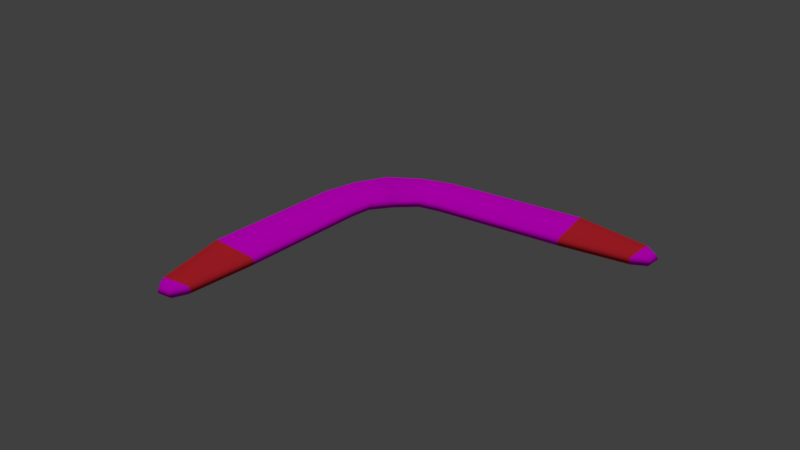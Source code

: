 # Source: boomerang.blend  (saved by Blender 2.77.0; exported with 4.5.12 LTS)
import bpy
from mathutils import Matrix  # noqa: F401  (used for matrix-valued properties, if any)

bpy.ops.wm.read_factory_settings(use_empty=True)
scene = bpy.context.scene
scene.name = 'Scene'

# ---- collections
col_collection_1 = bpy.data.collections.new('Collection 1'); scene.collection.children.link(col_collection_1)

# ---- images (referenced by path relative to the original .blend; pixels are not part of the script)
import os
ASSET_DIR = os.environ.get("B2B_ASSET_DIR", "")  # directory of the original .blend (textures are referenced by path, not embedded)
HERE = os.path.dirname(os.path.abspath(__file__))  # packed textures are extracted next to this script under _unpacked/

def load_image(name, relpath, width, height, colorspace="sRGB"):
    """Load a texture the original file referenced (path relative to the .blend, or extracted next to this script)."""
    p = next((c for c in (os.path.join(HERE, relpath), os.path.join(ASSET_DIR, relpath)) if relpath and os.path.exists(c)), "")
    if p:
        img = bpy.data.images.load(p, check_existing=True)
        img.name = name
    else:  # same state as the original file: an image datablock whose file is absent (Cycles renders it pink)
        img = bpy.data.images.new(name, width, height)
        img.source = "FILE"
        img.filepath = "//" + (relpath or name)
    img.colorspace_settings.name = colorspace
    return img
img_brazilian_rosewood_tif_001 = load_image('Brazilian_Rosewood.tif.001', 'Brazilian_Rosewood.tif', 1024, 1024, 'sRGB')

# ---- materials (node trees are filled in below, after node groups)
mat_grip = bpy.data.materials.new('Grip')
mat_grip.alpha_threshold = 0.0
mat_grip.diffuse_color = (0.8, 0.02712, 0.04174, 1.0)
mat_grip.roughness = 0.5
mat_wood = bpy.data.materials.new('Wood')
mat_wood.alpha_threshold = 0.0
mat_wood.roughness = 0.5

# ---- material node trees
mat_wood.use_nodes = True; mat_wood.node_tree.nodes.clear()
_N = mat_wood.node_tree.nodes; _L = mat_wood.node_tree.links
n0 = _N.new('ShaderNodeOutputMaterial'); n0.name = 'Material Output'; n0.location = (300, 300)
n1 = _N.new('ShaderNodeBsdfDiffuse'); n1.name = 'Diffuse BSDF'; n1.location = (10, 300)
n2 = _N.new('ShaderNodeTexImage'); n2.name = 'Image Texture'; n2.location = (-180, 300)
n2.width = 140
n2.image = img_brazilian_rosewood_tif_001
_L.new(n1.outputs[0], n0.inputs[0])
_L.new(n2.outputs[0], n1.inputs[0])
n0.is_active_output = True

# ---- world
world_world = bpy.data.worlds.new('World'); scene.world = world_world
world_world.color = (0.05088, 0.05088, 0.05088)
world_world.use_sun_shadow = False
world_world.sun_shadow_jitter_overblur = 0.0
world_world.cycles.sampling_method = 'MANUAL'

# ---- lights
light_hemi_001 = bpy.data.lights.new('Hemi.001', 'SUN')
light_hemi_001.transmission_factor = 0.0
light_hemi_001.angle = 0.1993
light_hemi_001.energy = 1.0
light_hemi_001.shadow_buffer_clip_start = 0.5
light_hemi_001.shadow_soft_size = 0.1
light_hemi_001.shadow_cascade_max_distance = 1000.0

# ---- meshes
me_boomerang = bpy.data.meshes.new('Boomerang')
me_boomerang.from_pydata([(0.4653, 0.342, -0.01701), (0.4666, 0.3481, -0.01094), (0.4413, 0.2338, -0.01094), (0.4427, 0.24, -0.01701), (0.5261, 0.3085, -0.01701), (0.5288, 0.3138, -0.01094), (0.4766, 0.209, -0.01094), (0.4793, 0.2143, -0.01701), (0.7544, 0.1149, -0.01701), (0.758, 0.1194, -0.01094), (0.6845, 0.02835, -0.01094), (0.6881, 0.03281, -0.01701), (0.8491, -0.02025, -0.01701), (0.8533, -0.01659, -0.01094), (0.7997, -0.06314, -0.01094), (0.8041, -0.05932, -0.01701), (0.8587, -0.05693, -0.01094), (0.8535, -0.05339, -0.01701), (0.8346, -0.06984, -0.01701), (0.8368, -0.07595, -0.01094), (0.4666, 0.3481, -0.006074), (0.4653, 0.342, 2.142e-07), (0.4427, 0.24, 2.142e-07), (0.4413, 0.2338, -0.006074), (0.5288, 0.3138, -0.006074), (0.5261, 0.3085, 2.142e-07), (0.4793, 0.2143, 2.142e-07), (0.4766, 0.209, -0.006074), (0.758, 0.1194, -0.006074), (0.7544, 0.1149, 2.142e-07), (0.6881, 0.03281, 2.142e-07), (0.6845, 0.02835, -0.006074), (0.8533, -0.01659, -0.006074), (0.8491, -0.02025, 2.142e-07), (0.8041, -0.05932, 2.142e-07), (0.7997, -0.06314, -0.006074), (0.8535, -0.05339, 2.142e-07), (0.8587, -0.05693, -0.006074), (0.8368, -0.07595, -0.006074), (0.8346, -0.06984, 2.142e-07), (0.3897, 0.3621, -0.01701), (0.3897, 0.3685, -0.01094), (0.3897, 0.2385, -0.01094), (0.3897, 0.2448, -0.01701), (0.3142, 0.342, -0.01701), (0.3129, 0.3481, -0.01094), (0.3381, 0.2338, -0.01094), (0.3368, 0.24, -0.01701), (0.2534, 0.3085, -0.01701), (0.2507, 0.3138, -0.01094), (0.3028, 0.209, -0.01094), (0.3002, 0.2143, -0.01701), (0.02511, 0.1149, -0.01701), (0.02147, 0.1194, -0.01094), (0.09497, 0.02835, -0.01094), (0.09138, 0.03281, -0.01701), (-0.06963, -0.02025, -0.01701), (-0.07385, -0.01659, -0.01094), (-0.02021, -0.06314, -0.01094), (-0.02461, -0.05932, -0.01701), (-0.07925, -0.05693, -0.01094), (-0.07406, -0.05339, -0.01701), (-0.05511, -0.06984, -0.01701), (-0.05734, -0.07595, -0.01094), (0.3897, 0.3685, -0.006074), (0.3897, 0.3621, 2.142e-07), (0.3897, 0.2448, 2.142e-07), (0.3897, 0.2385, -0.006074), (0.3129, 0.3481, -0.006074), (0.3142, 0.342, 2.142e-07), (0.3368, 0.24, 2.142e-07), (0.3381, 0.2338, -0.006074), (0.2507, 0.3138, -0.006074), (0.2534, 0.3085, 2.142e-07), (0.3002, 0.2143, 2.142e-07), (0.3028, 0.209, -0.006074), (0.02147, 0.1194, -0.006074), (0.02511, 0.1149, 2.142e-07), (0.09138, 0.03281, 2.142e-07), (0.09497, 0.02835, -0.006074), (-0.07385, -0.01659, -0.006074), (-0.06963, -0.02025, 2.142e-07), (-0.02461, -0.05932, 2.142e-07), (-0.02021, -0.06314, -0.006074), (-0.07406, -0.05339, 2.142e-07), (-0.07925, -0.05693, -0.006074), (-0.05734, -0.07595, -0.006074), (-0.05511, -0.06984, 2.142e-07)], [], [(41, 1, 20, 64), (1, 5, 24, 20), (5, 9, 28, 24), (9, 13, 32, 28), (13, 16, 37, 32), (22, 21, 25, 26), (26, 25, 29, 30), (30, 29, 33, 34), (34, 33, 36, 39), (6, 2, 23, 27), (66, 65, 21, 22), (2, 42, 67, 23), (16, 19, 38, 37), (15, 18, 17, 12), (11, 15, 12, 8), (19, 14, 35, 38), (7, 11, 8, 4), (14, 10, 31, 35), (3, 7, 4, 0), (10, 6, 27, 31), (3, 43, 42, 2), (40, 0, 1, 41), (7, 3, 2, 6), (0, 4, 5, 1), (11, 7, 6, 10), (4, 8, 9, 5), (15, 11, 10, 14), (8, 12, 13, 9), (17, 18, 19, 16), (18, 15, 14, 19), (12, 17, 16, 13), (23, 67, 66, 22), (64, 20, 21, 65), (27, 23, 22, 26), (20, 24, 25, 21), (31, 27, 26, 30), (24, 28, 29, 25), (35, 31, 30, 34), (28, 32, 33, 29), (37, 38, 39, 36), (38, 35, 34, 39), (32, 37, 36, 33), (43, 3, 0, 40), (41, 64, 68, 45), (45, 68, 72, 49), (49, 72, 76, 53), (53, 76, 80, 57), (57, 80, 85, 60), (70, 74, 73, 69), (74, 78, 77, 73), (78, 82, 81, 77), (82, 87, 84, 81), (50, 75, 71, 46), (66, 70, 69, 65), (42, 67, 66, 65, 64, 41, 40, 43), (46, 71, 67, 42), (60, 85, 86, 63), (59, 56, 61, 62), (55, 52, 56, 59), (63, 86, 83, 58), (51, 48, 52, 55), (58, 83, 79, 54), (47, 44, 48, 51), (54, 79, 75, 50), (47, 46, 42, 43), (40, 41, 45, 44), (51, 50, 46, 47), (44, 45, 49, 48), (55, 54, 50, 51), (48, 49, 53, 52), (59, 58, 54, 55), (52, 53, 57, 56), (61, 60, 63, 62), (62, 63, 58, 59), (56, 57, 60, 61), (71, 70, 66, 67), (64, 65, 69, 68), (75, 74, 70, 71), (68, 69, 73, 72), (79, 78, 74, 75), (72, 73, 77, 76), (83, 82, 78, 79), (76, 77, 81, 80), (85, 84, 87, 86), (86, 87, 82, 83), (80, 81, 84, 85), (43, 40, 44, 47)])
me_boomerang.polygons.foreach_set('use_smooth', [True] * 87)
me_boomerang.polygons.foreach_set('material_index', [1, 1, 1, 0, 1, 1, 1, 0, 1, 1, 1, 1, 1, 1, 0, 1, 1, 0, 1, 1, 1, 1, 1, 1, 1, 1, 0, 0, 1, 1, 1, 1, 1, 1, 1, 1, 1, 0, 0, 1, 1, 1, 1, 1, 1, 1, 0, 1, 1, 1, 0, 1, 1, 1, 1, 1, 1, 1, 0, 1, 1, 0, 1, 1, 1, 1, 1, 1, 1, 1, 0, 0, 1, 1, 1, 1, 1, 1, 1, 1, 1, 0, 0, 1, 1, 1, 1])
_uv = me_boomerang.uv_layers.new(name='UVMap')
_uv.uv.foreach_set('vector', [0.4998, 0.503, 0.5383, 0.503, 0.5383, 0.5055, 0.4998, 0.5055, 0.5383, 0.503, 0.5693, 0.503, 0.5693, 0.5055, 0.5383, 0.5055, 0.5693, 0.503, 0.6839, 0.503, 0.6839, 0.5055, 0.5693, 0.5055, 0.6013, 0.503, 0.5333, 0.503, 0.5333, 0.5055, 0.6013, 0.5055, 0.5333, 0.503, 0.5131, 0.503, 0.5131, 0.5055, 0.5333, 0.5055, 0.5263, 0.6616, 0.5376, 0.7126, 0.568, 0.6959, 0.5446, 0.6488, 0.5446, 0.6488, 0.568, 0.6959, 0.6821, 0.5991, 0.649, 0.558, 0.649, 0.558, 0.6821, 0.5991, 0.7295, 0.5315, 0.707, 0.512, 0.707, 0.512, 0.7295, 0.5315, 0.7317, 0.5149, 0.7222, 0.5067, 0.5433, 0.503, 0.5256, 0.503, 0.5256, 0.5055, 0.5433, 0.5055, 0.4998, 0.664, 0.4998, 0.7227, 0.5376, 0.7126, 0.5263, 0.6616, 0.5256, 0.503, 0.4998, 0.503, 0.4998, 0.5055, 0.5256, 0.5055, 0.7343, 0.503, 0.7234, 0.503, 0.7234, 0.5055, 0.7343, 0.5055, 0.707, 0.512, 0.7222, 0.5067, 0.7317, 0.5149, 0.7295, 0.5315, 0.649, 0.558, 0.707, 0.512, 0.7295, 0.5315, 0.6821, 0.5991, 0.7234, 0.503, 0.7048, 0.503, 0.7048, 0.5055, 0.7234, 0.5055, 0.5446, 0.6488, 0.649, 0.558, 0.6821, 0.5991, 0.568, 0.6959, 0.7048, 0.503, 0.6472, 0.503, 0.6472, 0.5055, 0.7048, 0.5055, 0.5263, 0.6616, 0.5446, 0.6488, 0.568, 0.6959, 0.5376, 0.7126, 0.6472, 0.503, 0.5433, 0.503, 0.5433, 0.5055, 0.6472, 0.5055, 0.5263, 0.6616, 0.4998, 0.664, 0.4998, 0.6609, 0.5256, 0.6585, 0.4998, 0.7227, 0.5376, 0.7126, 0.5383, 0.7157, 0.4998, 0.7259, 0.5446, 0.6488, 0.5263, 0.6616, 0.5256, 0.6585, 0.5433, 0.6461, 0.5376, 0.7126, 0.568, 0.6959, 0.5693, 0.6985, 0.5383, 0.7157, 0.649, 0.558, 0.5446, 0.6488, 0.5433, 0.6461, 0.6472, 0.5558, 0.568, 0.6959, 0.6821, 0.5991, 0.6839, 0.6013, 0.5693, 0.6985, 0.707, 0.512, 0.649, 0.558, 0.6472, 0.5558, 0.7048, 0.51, 0.6821, 0.5991, 0.7295, 0.5315, 0.7316, 0.5333, 0.6839, 0.6013, 0.7317, 0.5149, 0.7222, 0.5067, 0.7234, 0.5036, 0.7343, 0.5131, 0.7222, 0.5, 0.707, 0.5, 0.7048, 0.503, 0.7234, 0.503, 0.5315, 0.5, 0.5149, 0.5, 0.5131, 0.503, 0.5333, 0.503, 0.5256, 0.6585, 0.4998, 0.6609, 0.4998, 0.664, 0.5263, 0.6616, 0.4998, 0.7259, 0.5383, 0.7157, 0.5376, 0.7126, 0.4998, 0.7227, 0.5433, 0.6461, 0.5256, 0.6585, 0.5263, 0.6616, 0.5446, 0.6488, 0.5383, 0.7157, 0.5693, 0.6985, 0.568, 0.6959, 0.5376, 0.7126, 0.6472, 0.5558, 0.5433, 0.6461, 0.5446, 0.6488, 0.649, 0.558, 0.5693, 0.6985, 0.6839, 0.6013, 0.6821, 0.5991, 0.568, 0.6959, 0.7048, 0.51, 0.6472, 0.5558, 0.649, 0.558, 0.707, 0.512, 0.6839, 0.6013, 0.7316, 0.5333, 0.7295, 0.5315, 0.6821, 0.5991, 0.7343, 0.5131, 0.7234, 0.5036, 0.7222, 0.5067, 0.7317, 0.5149, 0.7234, 0.5055, 0.7048, 0.5055, 0.707, 0.5085, 0.7222, 0.5085, 0.5333, 0.5055, 0.5131, 0.5055, 0.5149, 0.5085, 0.5315, 0.5085, 0.4998, 0.664, 0.5263, 0.6616, 0.5376, 0.7126, 0.4998, 0.7227, 0.4998, 0.503, 0.4998, 0.5055, 0.4614, 0.5055, 0.4614, 0.503, 0.4614, 0.503, 0.4614, 0.5055, 0.4303, 0.5055, 0.4303, 0.503, 0.4303, 0.503, 0.4303, 0.5055, 0.3157, 0.5055, 0.3157, 0.503, 0.6013, 0.503, 0.6013, 0.5055, 0.5333, 0.5055, 0.5333, 0.503, 0.5333, 0.503, 0.5333, 0.5055, 0.5131, 0.5055, 0.5131, 0.503, 0.4733, 0.6616, 0.4551, 0.6488, 0.4316, 0.6959, 0.462, 0.7126, 0.4551, 0.6488, 0.3506, 0.558, 0.3175, 0.5991, 0.4316, 0.6959, 0.3506, 0.558, 0.2926, 0.512, 0.2701, 0.5315, 0.3175, 0.5991, 0.2926, 0.512, 0.2774, 0.5067, 0.2679, 0.5149, 0.2701, 0.5315, 0.4564, 0.503, 0.4564, 0.5055, 0.474, 0.5055, 0.474, 0.503, 0.4998, 0.664, 0.4733, 0.6616, 0.462, 0.7126, 0.4998, 0.7227, 0.6609, 0.503, 0.6609, 0.5055, 0.664, 0.5085, 0.7227, 0.5085, 0.7259, 0.5055, 0.7259, 0.503, 0.7227, 0.5, 0.664, 0.5, 0.474, 0.503, 0.474, 0.5055, 0.4998, 0.5055, 0.4998, 0.503, 0.2653, 0.503, 0.2653, 0.5055, 0.2763, 0.5055, 0.2763, 0.503, 0.2926, 0.512, 0.2701, 0.5315, 0.2679, 0.5149, 0.2774, 0.5067, 0.3506, 0.558, 0.3175, 0.5991, 0.2701, 0.5315, 0.2926, 0.512, 0.2763, 0.503, 0.2763, 0.5055, 0.2948, 0.5055, 0.2948, 0.503, 0.4551, 0.6488, 0.4316, 0.6959, 0.3175, 0.5991, 0.3506, 0.558, 0.2948, 0.503, 0.2948, 0.5055, 0.3524, 0.5055, 0.3524, 0.503, 0.4733, 0.6616, 0.462, 0.7126, 0.4316, 0.6959, 0.4551, 0.6488, 0.3524, 0.503, 0.3524, 0.5055, 0.4564, 0.5055, 0.4564, 0.503, 0.4733, 0.6616, 0.474, 0.6585, 0.4998, 0.6609, 0.4998, 0.664, 0.4998, 0.7227, 0.4998, 0.7259, 0.4614, 0.7157, 0.462, 0.7126, 0.4551, 0.6488, 0.4564, 0.6461, 0.474, 0.6585, 0.4733, 0.6616, 0.462, 0.7126, 0.4614, 0.7157, 0.4303, 0.6985, 0.4316, 0.6959, 0.3506, 0.558, 0.3524, 0.5558, 0.4564, 0.6461, 0.4551, 0.6488, 0.4316, 0.6959, 0.4303, 0.6985, 0.3157, 0.6013, 0.3175, 0.5991, 0.2926, 0.512, 0.2948, 0.51, 0.3524, 0.5558, 0.3506, 0.558, 0.3175, 0.5991, 0.3157, 0.6013, 0.268, 0.5333, 0.2701, 0.5315, 0.2679, 0.5149, 0.2653, 0.5131, 0.2763, 0.5036, 0.2774, 0.5067, 0.2774, 0.5, 0.2763, 0.503, 0.2948, 0.503, 0.2926, 0.5, 0.5315, 0.5, 0.5333, 0.503, 0.5131, 0.503, 0.5149, 0.5, 0.474, 0.6585, 0.4733, 0.6616, 0.4998, 0.664, 0.4998, 0.6609, 0.4998, 0.7259, 0.4998, 0.7227, 0.462, 0.7126, 0.4614, 0.7157, 0.4564, 0.6461, 0.4551, 0.6488, 0.4733, 0.6616, 0.474, 0.6585, 0.4614, 0.7157, 0.462, 0.7126, 0.4316, 0.6959, 0.4303, 0.6985, 0.3524, 0.5558, 0.3506, 0.558, 0.4551, 0.6488, 0.4564, 0.6461, 0.4303, 0.6985, 0.4316, 0.6959, 0.3175, 0.5991, 0.3157, 0.6013, 0.2948, 0.51, 0.2926, 0.512, 0.3506, 0.558, 0.3524, 0.5558, 0.3157, 0.6013, 0.3175, 0.5991, 0.2701, 0.5315, 0.268, 0.5333, 0.2653, 0.5131, 0.2679, 0.5149, 0.2774, 0.5067, 0.2763, 0.5036, 0.2763, 0.5055, 0.2774, 0.5085, 0.2926, 0.5085, 0.2948, 0.5055, 0.5333, 0.5055, 0.5315, 0.5085, 0.5149, 0.5085, 0.5131, 0.5055, 0.4998, 0.664, 0.4998, 0.7227, 0.462, 0.7126, 0.4733, 0.6616])
me_boomerang.materials.append(mat_grip)
me_boomerang.materials.append(mat_wood)
me_boomerang.use_remesh_preserve_volume = False
me_boomerang.use_remesh_preserve_attributes = False
me_boomerang.use_mirror_vertex_groups = False
me_boomerang.update()

# ---- objects
ob_hemi = bpy.data.objects.new('Hemi', light_hemi_001)
ob_boomerang = bpy.data.objects.new('Boomerang', me_boomerang)

# ---- transforms, parenting, visibility, modifiers, constraints
ob_hemi.location = (-0.3901, 0.08323, 0.01701)
ob_hemi.lineart.crease_threshold = 0.0
ob_boomerang.location = (-0.0003883, 0.001361, 0.01701)
ob_boomerang.rotation_euler = (0.0, -0.0, 0.8279)
ob_boomerang.lineart.crease_threshold = 0.0
_vg = ob_boomerang.vertex_groups.new(name='Grips')

# ---- collection membership
col_collection_1.objects.link(ob_hemi)
col_collection_1.objects.link(ob_boomerang)

# ---- scene / render settings (as saved in the file)
scene.frame_start = 1; scene.frame_end = 250; scene.frame_set(1)
scene.render.engine = 'CYCLES'
scene.render.dither_intensity = 0.0
scene.cycles.use_denoising = False
scene.cycles.samples = 128
scene.cycles.sampling_pattern = 'TABULATED_SOBOL'
scene.cycles.light_sampling_threshold = 0.0
scene.cycles.use_adaptive_sampling = False
scene.cycles.use_light_tree = False
scene.cycles.blur_glossy = 0.0
scene.cycles.sample_clamp_indirect = 0.0
scene.view_settings.view_transform = 'Standard'
bpy.context.view_layer.update()

# ---- added for rendering (the .blend has no active camera): camera
cam_auto = bpy.data.cameras.new('AutoCamera')
cam_auto.lens = 50.0
cam_auto.sensor_width = 36.0
cam_auto.clip_end = 1000.0
ob_auto_camera = bpy.data.objects.new('AutoCamera', cam_auto)
scene.collection.objects.link(ob_auto_camera)
ob_auto_camera.location = (1.43365, -1.14643, 1.03102)
ob_auto_camera.rotation_euler = (1.09748, -7.21219e-08, 0.694738)
scene.camera = ob_auto_camera
bpy.context.view_layer.update()
